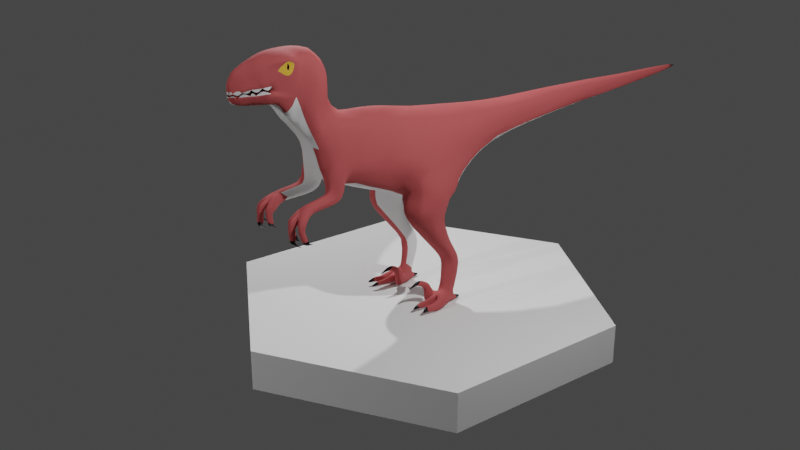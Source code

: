 # Source: Velociraptor.blend  (saved by Blender 3.0.42; exported with 4.5.12 LTS)
import bpy
from mathutils import Matrix  # noqa: F401  (used for matrix-valued properties, if any)

bpy.ops.wm.read_factory_settings(use_empty=True)
scene = bpy.context.scene
scene.name = 'Scene'

# ---- collections
col_collection = bpy.data.collections.new('Collection'); scene.collection.children.link(col_collection)

# ---- materials (node trees are filled in below, after node groups)
mat_upperskin1 = bpy.data.materials.new('UpperSkin1')
mat_upperskin1.use_transparent_shadow = False
mat_eyes = bpy.data.materials.new('Eyes')
mat_eyes.use_transparent_shadow = False
mat_eyeballs = bpy.data.materials.new('Eyeballs')
mat_eyeballs.use_transparent_shadow = False
mat_white = bpy.data.materials.new('White')
mat_white.use_transparent_shadow = False

# ---- material node trees
mat_upperskin1.use_nodes = True; mat_upperskin1.node_tree.nodes.clear()
_N = mat_upperskin1.node_tree.nodes; _L = mat_upperskin1.node_tree.links
n0 = _N.new('ShaderNodeBsdfPrincipled'); n0.name = 'Principled BSDF'; n0.location = (10, 300)
n0.distribution = 'GGX'
n0.subsurface_method = 'RANDOM_WALK_SKIN'
n0.inputs[0].default_value = (0.4641, 0.08324, 0.0852, 1.0)
n0.inputs[2].default_value = 0.75
n0.inputs[3].default_value = 1.45
n0.inputs[13].default_value = 0.25
n0.inputs[14].default_value = (0.7321, 0.5416, 0.5426, 1.0)
n0.inputs[27].default_value = (0.0, 0.0, 0.0, 1.0)
n0.inputs[28].default_value = 1.0
n1 = _N.new('ShaderNodeOutputMaterial'); n1.name = 'Material Output'; n1.location = (300, 300)
_L.new(n0.outputs[0], n1.inputs[0])
n1.is_active_output = True
mat_eyes.use_nodes = True; mat_eyes.node_tree.nodes.clear()
_N = mat_eyes.node_tree.nodes; _L = mat_eyes.node_tree.links
n0 = _N.new('ShaderNodeBsdfPrincipled'); n0.name = 'Principled BSDF'; n0.location = (10, 300)
n0.distribution = 'GGX'
n0.subsurface_method = 'RANDOM_WALK_SKIN'
n0.inputs[0].default_value = (0.8, 0.4558, 0.04461, 1.0)
n0.inputs[3].default_value = 1.45
n0.inputs[27].default_value = (0.0, 0.0, 0.0, 1.0)
n0.inputs[28].default_value = 1.0
n1 = _N.new('ShaderNodeOutputMaterial'); n1.name = 'Material Output'; n1.location = (300, 300)
_L.new(n0.outputs[0], n1.inputs[0])
n1.is_active_output = True
mat_eyeballs.use_nodes = True; mat_eyeballs.node_tree.nodes.clear()
_N = mat_eyeballs.node_tree.nodes; _L = mat_eyeballs.node_tree.links
n0 = _N.new('ShaderNodeBsdfPrincipled'); n0.name = 'Principled BSDF'; n0.location = (10, 300)
n0.distribution = 'GGX'
n0.subsurface_method = 'RANDOM_WALK_SKIN'
n0.inputs[0].default_value = (0.007221, 0.0009894, 0.005246, 1.0)
n0.inputs[1].default_value = 0.2695
n0.inputs[2].default_value = 0.1454
n0.inputs[3].default_value = 1.45
n0.inputs[27].default_value = (0.0, 0.0, 0.0, 1.0)
n0.inputs[28].default_value = 1.0
n1 = _N.new('ShaderNodeOutputMaterial'); n1.name = 'Material Output'; n1.location = (300, 300)
_L.new(n0.outputs[0], n1.inputs[0])
n1.is_active_output = True
mat_white.use_nodes = True; mat_white.node_tree.nodes.clear()
_N = mat_white.node_tree.nodes; _L = mat_white.node_tree.links
n0 = _N.new('ShaderNodeBsdfPrincipled'); n0.name = 'Principled BSDF'; n0.location = (10, 300)
n0.distribution = 'GGX'
n0.subsurface_method = 'RANDOM_WALK_SKIN'
n0.inputs[3].default_value = 1.45
n0.inputs[27].default_value = (0.0, 0.0, 0.0, 1.0)
n0.inputs[28].default_value = 1.0
n1 = _N.new('ShaderNodeOutputMaterial'); n1.name = 'Material Output'; n1.location = (300, 300)
_L.new(n0.outputs[0], n1.inputs[0])
n1.is_active_output = True

# ---- world
world_world = bpy.data.worlds.new('World'); scene.world = world_world
world_world.use_nodes = True; world_world.node_tree.nodes.clear()
_N = world_world.node_tree.nodes; _L = world_world.node_tree.links
n0 = _N.new('ShaderNodeOutputWorld'); n0.name = 'World Output'; n0.location = (300, 300)
n1 = _N.new('ShaderNodeBackground'); n1.name = 'Background'; n1.location = (10, 300)
n1.inputs[0].default_value = (0.05088, 0.05088, 0.05088, 1.0)
_L.new(n1.outputs[0], n0.inputs[0])
n0.is_active_output = True
world_world.color = (0.05088, 0.05088, 0.05088)
world_world.use_sun_shadow = False
world_world.sun_shadow_jitter_overblur = 0.0

# ---- cameras
cam_camera = bpy.data.cameras.new('Camera')
cam_camera.clip_end = 100.0
cam_camera.ortho_scale = 7.314

# ---- lights
light_light = bpy.data.lights.new('Light', 'POINT')
light_light.transmission_factor = 0.0
light_light.energy = 1000.0
light_light.shadow_soft_size = 0.1
light_light.shadow_maximum_resolution = 0.006
light_light.use_absolute_resolution = True
light_light_001 = bpy.data.lights.new('Light.001', 'POINT')
light_light_001.transmission_factor = 0.0
light_light_001.energy = 1000.0
light_light_001.shadow_soft_size = 0.1
light_light_001.shadow_maximum_resolution = 0.006
light_light_001.use_absolute_resolution = True
light_light_002 = bpy.data.lights.new('Light.002', 'POINT')
light_light_002.transmission_factor = 0.0
light_light_002.energy = 1000.0
light_light_002.shadow_soft_size = 0.1
light_light_002.shadow_maximum_resolution = 0.006
light_light_002.use_absolute_resolution = True

# ---- meshes
me_cylinder = bpy.data.meshes.new('Cylinder')
me_cylinder.from_pydata([(4.152, 1.934, 3.373), (4.806, 1.19, 0.8536), (4.96, 1.529, 3.373), (4.946, 0.4765, 1.404), (5.295, 0.5519, 3.373), (4.152, -0.83, 3.373), (3.585, -0.2342, 1.374), (3.343, -0.4252, 3.373), (3.633, 1.167, 0.8568), (3.343, 1.529, 3.373), (5.398, -3.097, 6.618), (3.997, -2.189, 6.575), (5.748, -5.74, 6.462), (3.987, -8.113, 6.476), (3.09, -7.734, 6.53), (2.73, -3.748, 6.53), (3.262, -1.424, 4.708), (3.262, -3.567, 4.708), (5.036, -0.9884, 4.76), (4.149, -3.9, 4.589), (5.403, -2.496, 4.708), (4.149, -0.4155, 4.806), (5.524, -2.407, 8.098), (3.882, -1.556, 7.996), (6.204, -5.732, 7.931), (2.646, -8.179, 8.009), (2.371, -3.267, 7.999), (4.294, -0.3761, 1.374), (3.904, -0.3406, 1.374), (4.435, -0.3431, 1.116), (3.822, -0.6217, 0.8334), (3.219, 0.1122, 0.7922), (4.874, 1.352, 0.4304), (4.451, -1.489, 0.7675), (3.742, -0.7799, 0.7035), (3.661, 1.207, 0.2878), (4.666, 0.9982, 0.1729), (5.669, -1.436, 0.5733), (4.835, 0.2527, 0.232), (4.834, -1.596, 0.6036), (5.655, 0.1093, 0.3046), (5.73, -2.367, 0.2753), (5.134, -1.355, -0.217), (5.053, -2.479, 0.2907), (5.879, -1.407, -0.2263), (5.646, -3.441, 0.2464), (5.491, -3.391, -0.1765), (5.289, -3.454, 0.2665), (5.813, -3.39, -0.1206), (5.875, -4.821, -0.4179), (4.616, 0.05666, 0.2433), (3.817, -0.1823, 0.1566), (3.244, -1.683, -0.08472), (2.68, -0.8153, 0.8147), (2.778, -0.1993, 0.1516), (6.406e-16, -2.945, 7.828), (5.092, -6.492, 10.12), (2.645, -7.648, 13.05), (1.158e-15, -7.576, 14.02), (8.164e-16, 3.21, 10.39), (2.154, 5.224, 11.88), (2.329, 4.499, 13.79), (1.13e-15, 4.49, 14.37), (1.049e-15, 20.02, 14.28), (1.51, 20.38, 14.49), (1.514, 19.96, 15.69), (1.196e-15, 19.89, 16.11), (1.16e-15, 32.23, 16.38), (0.772, 32.48, 16.26), (0.7721, 32.28, 16.94), (1.229e-15, 32.17, 17.24), (1.294e-15, 48.61, 19.02), (1.186, -1.453, 8.079), (7.415e-16, 1.82, 9.369), (1.941, 0.5879, 8.687), (2.371, -3.267, 7.999), (6.913e-16, 0.1888, 8.645), (2.774, -10.76, 8.171), (3.942, -11.66, 10.11), (1.986, -12.81, 13.04), (1.19e-15, -12.73, 14.12), (2.582, -15.7, 8.803), (3.009, -16.82, 10.05), (2.264, -17.63, 12.55), (1.162e-15, -17.55, 13.48), (2.848, -18.75, 10.75), (1.409, -20.55, 11.19), (2.106, -20.15, 11.61), (1.034, -19.41, 13.53), (1.249e-15, -19.01, 14.48), (1.341, -23.49, 12.24), (2.549, -22.1, 13.62), (2.14, -20.6, 15.7), (1.422e-15, -19.7, 16.6), (1.35, -25.25, 13.06), (1.932, -24.03, 14.32), (1.862, -22.59, 16.92), (1.521e-15, -22.31, 17.68), (2.019, -27.66, 15.01), (2.365, -26.31, 16.74), (1.518e-15, -26.61, 17.4), (1.547, -29.17, 16.15), (1.482e-15, -29.04, 16.81), (1.088, -30.59, 14.42), (0.8622, -30.49, 15.58), (1.41e-15, -31.6, 15.75), (1.295e-15, -31.79, 14.3), (1.37e-15, -32.13, 15.22), (8.396e-16, -19.78, 9.323), (1.03e-15, -21.5, 11.6), (1.133e-15, -23.97, 12.75), (1.232e-15, -24.94, 13.92), (1.265e-15, -26.32, 14.25), (2.144, -27.64, 14.41), (1.725, -26.56, 13.77), (1.597, -29.14, 14.32), (0.9535, -29.31, 13.45), (1.263e-15, -29.35, 14.05), (0.8967, -30.74, 14.12), (0.3868, -30.81, 13.43), (1.224e-15, -30.75, 13.48), (0.6862, -31.04, 14.09), (1.256e-15, -31.5, 13.84), (1.266e-15, -31.61, 13.95), (3.134e-07, -31.1, 14.05), (3.134e-07, -30.39, 14.1), (3.134e-07, -30.26, 14.39), (3.134e-07, -29.2, 14.29), (3.134e-07, -27.75, 14.54), (3.134e-07, -29.05, 14.52), (3.134e-07, -27.29, 14.95), (4.762, 0.4608, 0.965), (7.419e-16, -15.5, 8.355), (2.797, -16.26, 9.425), (2.876, -19.25, 9.14), (3.356, -17.15, 9.253), (2.045, -19.42, 8.975), (1.861, -16.35, 8.688), (3.073, -18.73, 8.162), (3.514, -16.94, 7.726), (2.309, -18.76, 8.105), (2.309, -16.58, 7.456), (3.316, -21.85, 7.645), (3.608, -21.43, 7.112), (2.523, -21.85, 7.61), (2.609, -21.42, 6.901), (4.374, -23.1, 6.804), (4.557, -22.47, 6.493), (2.198, -22.94, 6.889), (2.223, -22.07, 6.33), (4.709, -22.72, 6.151), (5.03, -22.74, 5.29), (3.467, -23.05, 6.96), (2.761, -22.94, 6.96), (3.799, -22.32, 6.57), (3.085, -22.01, 6.529), (4.213, -22.65, 6.068), (4.613, -23.47, 6.283), (4.141, -23.51, 6.207), (4.954, -22.18, 5.57), (4.47, -22.14, 5.537), (4.588, -22.75, 5.215), (3.404, -24.15, 6.453), (2.854, -24.01, 6.464), (3.721, -23.37, 6.328), (3.123, -23.15, 6.216), (3.725, -23.67, 5.21), (3.168, -23.62, 5.256), (3.847, -22.94, 5.287), (3.205, -22.74, 5.248), (3.665, -23.3, 5.049), (3.346, -23.27, 5.075), (3.734, -22.89, 5.093), (3.367, -22.77, 5.071), (2.564, -23.64, 6.392), (2.159, -23.62, 6.352), (2.744, -22.8, 6.295), (2.121, -22.75, 6.167), (2.59, -22.94, 5.382), (2.234, -22.92, 5.362), (2.712, -22.23, 5.517), (2.157, -22.13, 5.44), (2.597, -22.23, 5.104), (2.436, -22.22, 5.099), (2.646, -21.95, 5.222), (2.393, -21.9, 5.2), (2.637, -21.42, 5.036), (2.409, -21.37, 5.016), (3.6, -21.71, 4.779), (3.921, -21.82, 4.798), (4.793, -21.85, 5.298), (4.624, -21.83, 5.287), (4.82, -22.04, 5.201), (4.665, -22.05, 5.175), (4.713, -21.07, 5.258), (4.532, -21.05, 5.246), (0.5519, -31.43, 14.35), (0.2531, -31.65, 14.27), (1.128, -30.48, 14.43), (0.5632, -31.31, 14.19), (1.279e-15, -31.68, 14.11), (1.611, -29.07, 14.45), (1.282e-15, -31.71, 14.15), (4.244, 1.238, 0.8558), (3.545, 1.019, 0.1833), (0.181, -31.53, 14.01), (1.438, -29.6, 14.55), (1.314, -29.67, 14.26), (1.838, -28.6, 14.74), (2.127, -27.65, 14.55), (1.401, -29.74, 14.66), (1.795, -28.63, 14.82), (0.355, -31.48, 14.11), (0.7802, -30.9, 14.13), (1.253, -29.82, 14.39), (2.038, -27.89, 14.65), (2.21, -25.95, 15.91), (2.184, -26.17, 16.2), (2.029, -26.75, 16.05), (2.234, -26.14, 16.57), (2.183, -25.96, 16.26), (2.329, -25.36, 16.49), (2.207, -26.43, 15.76), (2.046, -26.64, 16.3), (2.239, -26.07, 16.68), (2.243, -25.46, 16.04), (1.701, -20.33, 11.06), (1.846, -22.8, 12.87), (4.372, -1.203, 8.482), (4.873, -0.9325, 8.828), (4.497, 2.008, 0.569), (4.539, 2.108, 0.218), (4.021, 2.124, 0.214), (3.964, 2.031, 0.5671), (4.253, 3.758, 0.561), (2.191, -24.24, 16.85), (1.473, -17.6, 8.815), (1.829, -17.38, 7.764), (2.199, -21.27, 7.207), (2.056, -22.28, 6.609), (2.121, -23.0, 6.246), (2.177, -22.34, 5.387), (2.396, -21.87, 5.136), (3.401, -18.07, 9.186), (3.578, -17.71, 7.934), (3.747, -21.51, 7.368), (4.717, -22.68, 6.689), (4.737, -23.07, 6.195), (5.068, -22.43, 5.408), (5.091, -21.82, 5.239), (4.346, -2.858, 0.3138), (3.746, -2.756, 0.2334), (4.543, -1.56, -0.155), (4.349, -3.86, 0.177), (4.015, -3.864, 0.122), (4.098, -3.688, -0.1529), (4.449, -3.647, -0.1549), (4.392, -5.251, -0.4497), (3.181, -1.316, 1.305), (2.587, -1.095, 1.327), (3.344, -2.241, 1.08), (2.566, -2.241, 1.08), (3.226, -1.974, 0.6499), (2.686, -1.974, 0.6499), (2.679, -1.612, -0.1428), (3.105, -3.063, 1.689), (2.702, -3.063, 1.689), (3.105, -3.43, 1.265), (2.702, -3.43, 1.265), (2.987, -4.223, 1.211), (2.857, -4.223, 1.211), (2.987, -4.175, 1.06), (2.856, -4.034, 1.12), (2.913, -4.835, 0.7832)], [], [(5, 17, 7), (2, 3, 1), (9, 21, 0), (28, 5, 7), (203, 2, 1), (4, 27, 3), (11, 16, 15), (20, 5, 4), (7, 16, 9), (6, 9, 8), (18, 4, 2), (11, 22, 10), (18, 11, 10), (13, 24, 25), (20, 10, 12), (14, 19, 13), (15, 17, 14), (19, 12, 13), (15, 25, 26), (11, 26, 23), (10, 24, 12), (29, 28, 30), (1, 3, 131), (6, 30, 28), (29, 39, 37), (54, 53, 31), (32, 38, 36), (40, 42, 38), (39, 41, 37), (37, 44, 40), (48, 41, 45), (39, 42, 43), (45, 43, 47), (48, 49, 46), (46, 44, 48), (46, 49, 47), (47, 49, 45), (232, 36, 204), (33, 30, 34), (45, 49, 48), (204, 54, 35), (43, 46, 47), (232, 204, 35), (6, 8, 31), (84, 88, 83), (61, 58, 57), (58, 79, 57), (23, 228, 22), (56, 61, 57), (65, 62, 61), (60, 65, 61), (64, 69, 65), (65, 70, 66), (69, 71, 70), (64, 67, 68), (147, 156, 154), (57, 78, 56), (150, 160, 156), (26, 55, 75), (23, 72, 74), (75, 55, 72), (76, 72, 55), (73, 74, 76), (76, 74, 72), (84, 79, 80), (63, 60, 59), (78, 77, 25), (133, 81, 78), (85, 87, 226), (88, 91, 87), (86, 108, 136), (91, 96, 95), (87, 227, 226), (89, 92, 88), (100, 99, 235), (227, 91, 95), (92, 97, 96), (100, 101, 99), (196, 104, 107), (102, 104, 101), (79, 82, 78), (109, 90, 110), (110, 94, 111), (13, 25, 14), (55, 25, 132), (104, 105, 107), (119, 122, 120), (119, 117, 116), (94, 112, 111), (128, 113, 209), (21, 2, 0), (59, 229, 228), (133, 137, 81), (236, 140, 136), (243, 135, 82), (140, 134, 136), (139, 137, 135), (238, 140, 237), (139, 145, 141), (144, 138, 140), (245, 146, 246), (67, 71, 68), (145, 239, 238), (144, 148, 153), (143, 154, 155), (167, 162, 163), (161, 157, 158), (148, 174, 153), (156, 161, 158), (146, 158, 157), (153, 165, 163), (146, 247, 246), (152, 156, 158), (173, 188, 171), (165, 167, 163), (154, 165, 155), (152, 163, 162), (152, 164, 154), (166, 164, 162), (168, 165, 164), (175, 178, 174), (168, 170, 172), (171, 189, 170), (168, 173, 169), (169, 171, 167), (166, 171, 170), (236, 108, 137), (137, 108, 132), (239, 177, 240), (153, 176, 155), (149, 176, 177), (178, 176, 174), (177, 241, 240), (180, 177, 176), (241, 183, 179), (182, 180, 178), (180, 185, 181), (242, 187, 183), (170, 189, 172), (173, 189, 188), (184, 182, 186), (185, 186, 187), (183, 186, 182), (183, 178, 179), (160, 193, 161), (161, 192, 151), (248, 192, 249), (193, 191, 195), (190, 192, 194), (191, 194, 195), (193, 194, 192), (207, 115, 127), (121, 125, 124), (124, 205, 121), (119, 121, 205), (119, 118, 121), (207, 118, 116), (127, 209, 113), (113, 115, 116), (3, 29, 131), (247, 151, 248), (244, 143, 139), (244, 135, 243), (95, 114, 94), (85, 83, 87), (132, 81, 137), (81, 132, 77), (77, 132, 25), (25, 55, 26), (40, 32, 131), (34, 31, 53), (203, 230, 233), (32, 36, 231), (204, 50, 51), (205, 200, 123), (121, 199, 205), (207, 115, 206), (215, 98, 211), (210, 201, 211), (210, 103, 214), (196, 197, 212), (202, 197, 106), (8, 0, 203), (190, 160, 159), (213, 103, 196), (222, 98, 95), (220, 221, 224), (220, 217, 216), (216, 225, 220), (219, 223, 217), (223, 218, 222), (116, 112, 114), (68, 71, 69), (90, 95, 94), (86, 227, 90), (95, 209, 113), (223, 224, 99), (22, 56, 24), (56, 229, 60), (73, 59, 74), (59, 228, 74), (74, 228, 23), (228, 229, 22), (59, 60, 229), (232, 234, 231), (233, 234, 232), (233, 35, 8), (230, 234, 233), (230, 231, 234), (32, 230, 1), (126, 210, 103), (130, 98, 211), (115, 209, 208), (118, 207, 198), (211, 98, 101), (222, 95, 225), (235, 225, 95), (96, 235, 95), (225, 235, 221), (99, 221, 235), (101, 104, 211), (104, 210, 211), (210, 104, 103), (107, 197, 196), (126, 103, 106), (185, 241, 181), (240, 179, 175), (148, 240, 175), (144, 239, 148), (145, 237, 141), (137, 237, 236), (138, 243, 134), (138, 245, 244), (150, 248, 159), (159, 249, 190), (246, 150, 147), (245, 147, 143), (51, 251, 34), (33, 252, 50), (51, 50, 252), (250, 256, 252), (252, 255, 51), (253, 257, 256), (255, 257, 254), (256, 257, 255), (254, 257, 253), (251, 255, 254), (251, 33, 34), (250, 254, 253), (258, 262, 34), (260, 263, 262), (260, 265, 267), (263, 52, 262), (265, 270, 269), (261, 266, 259), (261, 267, 268), (268, 270, 266), (267, 269, 271), (267, 272, 268), (271, 273, 272), (272, 273, 270), (270, 273, 269), (269, 273, 271), (259, 263, 261), (258, 266, 265), (258, 53, 259), (263, 53, 264), (34, 262, 52), (54, 52, 264), (53, 54, 264), (36, 38, 50), (39, 50, 38), (35, 31, 8), (51, 34, 52), (5, 19, 17), (2, 4, 3), (9, 16, 21), (7, 6, 28), (28, 27, 5), (203, 0, 2), (4, 5, 27), (11, 21, 16), (20, 19, 5), (7, 17, 16), (6, 7, 9), (18, 20, 4), (11, 23, 22), (18, 21, 11), (13, 12, 24), (20, 18, 10), (14, 17, 19), (15, 16, 17), (19, 20, 12), (15, 14, 25), (11, 15, 26), (10, 22, 24), (29, 27, 28), (6, 31, 30), (37, 131, 29), (29, 33, 39), (32, 40, 38), (40, 44, 42), (39, 43, 41), (37, 41, 44), (48, 44, 41), (39, 38, 42), (45, 41, 43), (46, 42, 44), (232, 231, 36), (33, 29, 30), (204, 51, 54), (43, 42, 46), (84, 89, 88), (61, 62, 58), (58, 80, 79), (56, 60, 61), (65, 66, 62), (60, 64, 65), (64, 68, 69), (65, 69, 70), (64, 63, 67), (147, 150, 156), (57, 79, 78), (150, 159, 160), (23, 75, 72), (84, 83, 79), (63, 64, 60), (24, 56, 25), (56, 78, 25), (77, 78, 81), (78, 82, 133), (86, 136, 226), (136, 134, 85), (226, 136, 85), (88, 92, 91), (86, 109, 108), (91, 92, 96), (87, 91, 227), (89, 93, 92), (96, 97, 235), (97, 100, 235), (92, 93, 97), (100, 102, 101), (196, 103, 104), (102, 105, 104), (79, 83, 82), (109, 86, 90), (110, 90, 94), (119, 120, 117), (94, 114, 112), (209, 98, 128), (98, 130, 128), (21, 18, 2), (133, 135, 137), (236, 237, 140), (135, 133, 82), (82, 85, 243), (85, 134, 243), (140, 138, 134), (139, 141, 137), (238, 144, 140), (139, 143, 145), (144, 142, 138), (245, 142, 146), (145, 149, 239), (146, 142, 152), (142, 144, 153), (152, 142, 153), (149, 145, 155), (145, 143, 155), (143, 147, 154), (167, 166, 162), (161, 151, 157), (148, 175, 174), (156, 160, 161), (146, 152, 158), (153, 155, 165), (146, 157, 247), (152, 154, 156), (165, 169, 167), (154, 164, 165), (152, 153, 163), (152, 162, 164), (166, 168, 164), (168, 169, 165), (175, 179, 178), (168, 166, 170), (171, 188, 189), (168, 172, 173), (169, 173, 171), (166, 167, 171), (236, 136, 108), (239, 149, 177), (153, 174, 176), (149, 155, 176), (178, 180, 176), (177, 181, 241), (180, 181, 177), (241, 242, 183), (182, 184, 180), (180, 184, 185), (242, 185, 187), (173, 172, 189), (185, 184, 186), (183, 187, 186), (183, 182, 178), (160, 191, 193), (161, 193, 192), (248, 151, 192), (190, 249, 192), (191, 190, 194), (193, 195, 194), (127, 125, 207), (125, 118, 207), (121, 118, 125), (124, 123, 205), (123, 122, 205), (122, 119, 205), (119, 116, 118), (116, 115, 207), (113, 128, 127), (127, 115, 209), (116, 114, 113), (113, 209, 115), (3, 27, 29), (247, 157, 151), (244, 245, 143), (244, 139, 135), (95, 113, 114), (82, 83, 85), (83, 88, 87), (1, 131, 32), (131, 37, 40), (34, 30, 31), (233, 8, 203), (203, 1, 230), (204, 36, 50), (8, 9, 0), (190, 191, 160), (222, 218, 98), (224, 219, 220), (220, 225, 221), (220, 219, 217), (216, 222, 225), (219, 224, 223), (222, 216, 217), (217, 223, 222), (116, 117, 112), (90, 227, 95), (86, 226, 227), (95, 98, 209), (101, 98, 218), (101, 218, 223), (224, 221, 99), (101, 223, 99), (56, 22, 229), (233, 232, 35), (32, 231, 230), (126, 129, 210), (210, 129, 211), (129, 130, 211), (107, 106, 197), (185, 242, 241), (240, 241, 179), (148, 239, 240), (144, 238, 239), (145, 238, 237), (137, 141, 237), (138, 244, 243), (138, 142, 245), (150, 247, 248), (159, 248, 249), (246, 247, 150), (245, 246, 147), (33, 250, 252), (250, 253, 256), (252, 256, 255), (251, 51, 255), (251, 250, 33), (250, 251, 254), (258, 260, 262), (260, 261, 263), (260, 258, 265), (263, 264, 52), (265, 266, 270), (261, 268, 266), (261, 260, 267), (268, 272, 270), (267, 265, 269), (267, 271, 272), (259, 53, 263), (258, 259, 266), (258, 34, 53), (54, 51, 52), (39, 33, 50), (35, 54, 31)])
me_cylinder.polygons.foreach_set('use_smooth', [True] * 496)
me_cylinder.polygons.foreach_set('material_index', [0, 0, 3, 0, 0, 0, 3, 0, 3, 3, 0, 0, 0, 0, 0, 0, 3, 0, 3, 3, 0, 0, 0, 0, 0, 0, 0, 0, 0, 0, 0, 0, 0, 2, 0, 2, 2, 0, 0, 2, 0, 0, 0, 0, 0, 0, 0, 0, 0, 0, 0, 0, 0, 0, 3, 0, 0, 0, 0, 3, 3, 3, 3, 3, 0, 3, 0, 0, 0, 0, 3, 0, 0, 0, 0, 0, 0, 0, 0, 0, 0, 3, 3, 0, 3, 0, 3, 3, 3, 0, 0, 3, 0, 3, 0, 0, 0, 3, 0, 0, 0, 3, 0, 0, 0, 0, 0, 0, 0, 0, 0, 0, 0, 2, 0, 0, 0, 0, 0, 0, 0, 2, 2, 2, 2, 2, 3, 3, 0, 0, 0, 0, 0, 0, 2, 2, 2, 2, 2, 2, 2, 2, 2, 2, 2, 2, 2, 2, 2, 2, 2, 0, 0, 0, 0, 0, 0, 0, 0, 0, 0, 0, 0, 0, 0, 3, 3, 3, 3, 0, 0, 0, 0, 0, 3, 3, 3, 3, 3, 3, 3, 3, 3, 2, 3, 0, 1, 2, 1, 1, 1, 3, 0, 3, 3, 0, 0, 0, 0, 3, 3, 3, 0, 3, 2, 2, 0, 2, 2, 0, 0, 0, 3, 3, 0, 0, 0, 0, 0, 0, 0, 0, 0, 0, 0, 2, 0, 0, 0, 3, 3, 0, 0, 0, 2, 0, 0, 0, 0, 0, 0, 0, 2, 2, 2, 2, 0, 0, 0, 0, 0, 0, 0, 2, 0, 0, 2, 2, 2, 2, 2, 2, 2, 0, 0, 0, 0, 0, 0, 0, 0, 0, 0, 0, 0, 0, 3, 0, 0, 0, 0, 3, 0, 3, 3, 0, 0, 0, 0, 0, 0, 3, 0, 3, 3, 0, 0, 0, 0, 0, 0, 0, 0, 0, 0, 0, 0, 0, 0, 0, 0, 0, 0, 0, 0, 0, 0, 0, 0, 0, 3, 0, 0, 0, 3, 0, 3, 0, 0, 0, 0, 0, 0, 0, 0, 3, 0, 0, 0, 0, 0, 0, 0, 0, 0, 0, 3, 3, 3, 3, 0, 0, 0, 0, 3, 0, 0, 0, 0, 0, 3, 0, 0, 0, 0, 0, 0, 0, 0, 0, 0, 0, 0, 0, 0, 0, 0, 0, 0, 0, 0, 0, 0, 0, 0, 0, 2, 2, 2, 2, 2, 3, 0, 0, 0, 0, 0, 0, 2, 2, 2, 2, 2, 2, 2, 2, 2, 2, 2, 2, 2, 2, 0, 0, 0, 0, 0, 0, 0, 0, 0, 0, 0, 0, 0, 0, 0, 0, 0, 0, 0, 0, 0, 0, 0, 0, 0, 3, 2, 0, 1, 1, 2, 1, 1, 1, 1, 3, 3, 3, 0, 0, 0, 0, 0, 0, 0, 0, 0, 0, 0, 0, 2, 0, 0, 0, 3, 3, 0, 0, 0, 2, 0, 0, 0, 0, 0, 0, 0, 0, 0, 0, 0, 0, 2, 0, 0, 2, 2, 2, 0, 0, 0, 0, 0, 0])
_uv = me_cylinder.uv_layers.new(name='UVMap')
_uv.uv.foreach_set('vector', [0.5, 1.0, 0.375, 1.0, 0.375, 1.0, 0.875, 1.0, 0.75, 0.5, 0.875, 0.5, 0.125, 1.0, 0.0, 1.0, 0.0, 1.0, 0.1875, 0.25, 0.5, 1.0, 0.375, 1.0, 0.25, 0.5, 0.875, 1.0, 0.4375, 0.5, 0.75, 1.0, 0.0, 0.0, 0.75, 0.5, 1.0, 1.0, 0.125, 1.0, 0.125, 1.0, 0.75, 1.0, 0.5, 1.0, 0.75, 1.0, 0.375, 1.0, 0.125, 1.0, 0.125, 1.0, 0.375, 0.5, 0.125, 1.0, 0.125, 0.5, 0.875, 1.0, 0.75, 1.0, 0.875, 1.0, 1.0, 1.0, 0.875, 1.0, 0.875, 1.0, 0.875, 1.0, 1.0, 1.0, 0.875, 1.0, 0.5, 1.0, 0.75, 1.0, 0.625, 1.0, 0.75, 1.0, 0.875, 1.0, 0.75, 1.0, 0.375, 1.0, 0.5, 1.0, 0.5, 1.0, 0.125, 1.0, 0.375, 1.0, 0.375, 1.0, 0.5, 1.0, 0.75, 1.0, 0.5, 1.0, 0.125, 1.0, 0.375, 1.0, 0.125, 1.0, 0.0, 1.0, 0.125, 1.0, 0.0, 1.0, 0.875, 1.0, 0.75, 1.0, 0.75, 1.0, 0.0, 0.0, 0.0, 0.0, 0.0, 0.0, 0.875, 0.5, 0.75, 0.5, 0.75, 0.5, 0.375, 0.5, 0.4375, 0.5, 0.4375, 0.5, 0.0, 0.0, 0.5625, 0.5, 0.625, 0.5, 0.0, 0.0, 0.375, 0.5, 0.375, 0.5, 0.875, 0.5, 0.4375, 0.5, 0.4375, 0.5, 0.875, 0.5, 0.4375, 0.5, 0.4375, 0.5, 0.5625, 0.5, 0.625, 0.5, 0.625, 0.5, 0.625, 0.5, 0.875, 0.5, 0.875, 0.5, 0.875, 0.5, 0.625, 0.5, 0.625, 0.5, 0.0, 0.0, 0.0, 0.0, 0.0, 0.0, 0.625, 0.5, 0.5625, 0.5, 0.5625, 0.5, 0.875, 0.5, 0.875, 0.5, 0.4375, 0.5, 0.4375, 0.5, 0.875, 0.5, 0.875, 0.5, 0.0, 0.0, 0.5625, 0.5, 0.0, 0.0, 0.5625, 0.5, 0.5625, 0.5, 0.625, 0.5, 0.0625, 0.5, 0.4375, 0.5, 0.0625, 0.5, 0.5625, 0.5, 0.4375, 0.5, 0.4375, 0.5, 0.625, 0.5, 0.625, 0.5, 0.875, 0.5, 0.0625, 0.5, 0.125, 0.5, 0.125, 0.5, 0.0, 0.0, 0.0, 0.0, 0.0, 0.0, 0.07097, 0.5, 0.0625, 0.5, 0.125, 0.5, 0.375, 0.5, 0.125, 0.5, 0.375, 0.5, 0.4197, 0.08029, 0.4197, 0.08029, 0.4197, 0.08029, 0.4197, 0.4197, 0.49, 0.25, 0.49, 0.25, 0.49, 0.25, 0.4197, 0.08029, 0.49, 0.25, 1.0, 1.0, 0.78, 0.879, 0.875, 1.0, 0.49, 0.25, 0.4197, 0.4197, 0.49, 0.25, 0.4197, 0.4197, 0.4197, 0.4197, 0.4197, 0.4197, 0.4197, 0.4197, 0.4197, 0.4197, 0.4197, 0.4197, 0.4197, 0.4197, 0.4197, 0.4197, 0.4197, 0.4197, 0.4197, 0.4197, 0.4197, 0.4197, 0.4197, 0.4197, 0.4197, 0.4197, 0.4197, 0.4197, 0.4197, 0.4197, 0.4197, 0.4197, 0.4197, 0.4197, 0.4197, 0.4197, 0.625, 1.0, 0.4167, 0.6667, 0.4167, 0.6667, 0.49, 0.25, 0.4197, 0.08029, 0.49, 0.25, 0.625, 1.0, 0.4167, 0.6667, 0.4167, 0.6667, 0.08029, 0.4197, 0.08029, 0.4197, 0.08029, 0.4197, 0.4197, 0.4197, 0.0, 0.0, 0.4197, 0.4197, 0.08029, 0.4197, 0.08029, 0.4197, 0.0, 0.0, 0.0, 0.0, 0.0, 0.0, 0.08029, 0.4197, 0.4197, 0.4197, 0.4197, 0.4197, 0.0, 0.0, 0.0, 0.0, 0.4197, 0.4197, 0.0, 0.0, 0.4197, 0.08029, 0.4197, 0.08029, 0.4197, 0.08029, 0.4197, 0.4197, 0.4197, 0.4197, 0.4197, 0.4197, 0.4197, 0.08029, 0.4197, 0.08029, 0.4197, 0.08029, 0.2099, 0.04015, 0.0, 0.0, 0.4197, 0.08029, 0.4197, 0.08029, 0.4197, 0.08029, 0.4197, 0.08029, 0.4197, 0.08029, 0.4197, 0.08029, 0.4197, 0.08029, 0.4197, 0.08029, 0.4197, 0.08029, 0.4197, 0.08029, 0.4197, 0.08029, 0.4197, 0.08029, 0.4197, 0.08029, 0.4197, 0.08029, 0.4197, 0.08029, 0.4197, 0.08029, 0.4197, 0.08029, 0.4197, 0.08029, 0.4197, 0.08029, 0.4197, 0.08029, 0.4197, 0.08029, 0.4197, 0.08029, 0.4197, 0.08029, 0.4197, 0.08029, 0.4197, 0.08029, 0.4197, 0.08029, 0.4197, 0.08029, 0.4197, 0.08029, 0.4197, 0.08029, 0.4197, 0.08029, 0.4197, 0.08029, 0.2099, 0.04015, 0.4197, 0.08029, 0.4197, 0.08029, 0.4197, 0.08029, 0.4197, 0.08029, 0.4197, 0.08029, 0.4197, 0.08029, 0.4197, 0.08029, 0.4197, 0.08029, 0.4197, 0.08029, 0.4197, 0.08029, 0.4197, 0.08029, 0.4197, 0.08029, 0.4197, 0.08029, 0.4197, 0.08029, 0.5, 1.0, 0.375, 1.0, 0.375, 1.0, 0.08029, 0.4197, 0.08029, 0.08029, 0.0, 0.0, 0.4197, 0.08029, 0.4197, 0.08029, 0.0, 0.0, 0.4197, 0.08029, 0.4197, 0.08029, 0.4197, 0.08029, 0.4197, 0.08029, 0.4197, 0.08029, 0.4197, 0.08029, 0.4197, 0.08029, 0.4197, 0.08029, 0.4197, 0.08029, 0.4197, 0.08029, 0.4197, 0.08029, 0.3028, 0.05792, 1.0, 1.0, 0.875, 1.0, 1.0, 1.0, 0.0, 0.0, 0.0, 0.0, 0.78, 0.879, 0.625, 1.0, 0.0, 0.0, 0.0, 0.0, 0.0, 0.0, 0.0, 0.0, 0.0, 0.0, 0.4197, 0.08029, 0.4197, 0.08029, 0.4197, 0.08029, 0.4197, 0.08029, 0.4197, 0.08029, 0.4197, 0.08029, 0.625, 1.0, 0.0, 0.0, 0.625, 1.0, 0.0, 0.0, 0.0, 0.0, 0.0, 0.0, 0.625, 1.0, 0.0, 0.0, 0.0, 0.0, 0.4197, 0.08029, 0.4197, 0.08029, 0.4197, 0.08029, 0.4197, 0.08029, 0.4197, 0.08029, 0.4197, 0.08029, 0.4197, 0.4197, 0.4197, 0.4197, 0.4197, 0.4197, 0.0, 0.0, 0.0, 0.0, 0.0, 0.0, 0.4197, 0.08029, 0.4197, 0.08029, 0.4197, 0.08029, 0.625, 1.0, 0.4167, 0.6667, 0.2083, 0.3333, 0.4197, 0.08029, 0.4197, 0.08029, 0.4197, 0.08029, 0.4197, 0.08029, 0.4197, 0.08029, 0.4197, 0.08029, 0.4197, 0.08029, 0.4197, 0.08029, 0.4197, 0.08029, 0.4167, 0.6667, 0.2798, 0.05353, 0.2798, 0.05353, 0.4197, 0.08029, 0.4197, 0.08029, 0.4197, 0.08029, 0.1399, 0.02676, 0.2083, 0.3333, 0.1399, 0.02676, 0.4197, 0.08029, 0.4197, 0.08029, 0.4197, 0.08029, 0.2798, 0.05353, 0.4167, 0.6667, 0.2798, 0.05353, 0.2083, 0.3333, 0.2083, 0.3333, 0.1399, 0.02676, 0.2083, 0.3333, 0.1399, 0.02676, 0.1399, 0.02676, 0.4167, 0.6667, 0.2083, 0.3333, 0.2083, 0.3333, 0.4197, 0.08029, 0.4197, 0.08029, 0.4197, 0.08029, 0.2798, 0.05353, 0.4167, 0.6667, 0.4167, 0.6667, 0.2798, 0.05353, 0.4167, 0.6667, 0.2798, 0.05353, 0.4167, 0.6667, 0.2083, 0.3333, 0.4167, 0.6667, 0.4197, 0.08029, 0.4197, 0.08029, 0.4197, 0.08029, 0.4167, 0.6667, 0.2798, 0.05353, 0.4167, 0.6667, 0.4197, 0.08029, 0.4167, 0.6667, 0.4197, 0.08029, 0.4167, 0.6667, 0.2083, 0.3333, 0.2083, 0.3333, 0.2083, 0.3333, 0.1399, 0.02676, 0.1399, 0.02676, 0.4197, 0.08029, 0.4197, 0.08029, 0.4197, 0.08029, 0.2099, 0.04015, 0.4197, 0.08029, 0.0, 0.0, 0.0, 0.0, 0.4197, 0.08029, 0.0, 0.0, 0.0, 0.0, 0.0, 0.0, 0.0, 0.0, 0.1399, 0.02676, 0.2083, 0.3333, 0.2083, 0.3333, 0.0, 0.0, 0.2083, 0.3333, 0.0, 0.0, 0.1399, 0.02676, 0.2083, 0.3333, 0.1399, 0.02676, 0.0, 0.0, 0.0, 0.0, 0.0, 0.0, 0.2083, 0.3333, 0.0, 0.0, 0.2083, 0.3333, 0.0, 0.0, 0.0, 0.0, 0.0, 0.0, 0.1399, 0.02676, 0.2083, 0.3333, 0.1399, 0.02676, 0.2083, 0.3333, 0.0, 0.0, 0.0, 0.0, 0.0, 0.0, 0.0, 0.0, 0.0, 0.0, 0.2798, 0.05353, 0.4167, 0.6667, 0.4167, 0.6667, 0.2083, 0.3333, 0.4167, 0.6667, 0.2083, 0.3333, 0.2083, 0.3333, 0.1399, 0.02676, 0.2083, 0.3333, 0.0, 0.0, 0.2083, 0.3333, 0.0, 0.0, 0.4197, 0.08029, 0.2083, 0.3333, 0.4197, 0.08029, 0.4197, 0.08029, 0.4197, 0.08029, 0.4197, 0.08029, 0.4167, 0.6667, 0.2798, 0.05353, 0.2798, 0.05353, 0.4197, 0.08029, 0.4197, 0.08029, 0.4197, 0.08029, 0.4197, 0.08029, 0.4197, 0.08029, 0.4197, 0.08029, 0.2798, 0.05353, 0.4167, 0.6667, 0.4167, 0.6667, 0.4197, 0.08029, 0.4197, 0.08029, 0.4197, 0.08029, 0.4167, 0.6667, 0.625, 1.0, 0.4167, 0.6667, 0.4197, 0.08029, 0.625, 1.0, 0.4197, 0.08029, 0.0, 0.0, 0.0, 0.0, 0.0, 0.0, 0.0, 0.0, 0.0, 0.0, 0.0, 0.0, 0.0, 0.0, 0.0, 0.0, 0.0, 0.0, 0.4197, 0.08029, 0.0, 0.0, 0.0, 0.0, 0.4197, 0.08029, 0.0, 0.0, 0.0, 0.0, 0.0, 0.0, 0.0, 0.0, 0.4197, 0.08029, 0.0, 0.0, 0.3358, 0.06424, 0.4197, 0.08029, 0.4197, 0.08029, 0.0, 0.0, 0.4197, 0.08029, 0.75, 0.5, 0.5625, 0.5, 0.75, 0.5, 0.4197, 0.08029, 0.4197, 0.08029, 0.4197, 0.08029, 0.4197, 0.08029, 0.4197, 0.08029, 0.4197, 0.08029, 0.4197, 0.08029, 0.4197, 0.08029, 0.4197, 0.08029, 0.4197, 0.08029, 0.4197, 0.08029, 0.4197, 0.08029, 0.4197, 0.08029, 0.4197, 0.08029, 0.4197, 0.08029, 0.0, 0.0, 0.625, 1.0, 0.0, 0.0, 0.625, 1.0, 0.0, 0.0, 0.4197, 0.08029, 0.4197, 0.08029, 0.0, 0.0, 0.08029, 0.08029, 0.08029, 0.08029, 0.08029, 0.4197, 0.08029, 0.4197, 0.875, 0.5, 0.875, 0.5, 0.75, 0.5, 0.4375, 0.5, 0.375, 0.5, 0.375, 0.5, 0.25, 0.5, 0.4375, 0.5, 0.0625, 0.5, 0.875, 0.5, 0.4375, 0.5, 0.4375, 0.5, 0.0625, 0.5, 0.5625, 0.5, 0.4375, 0.5, 0.0, 0.0, 0.0, 0.0, 0.0, 0.0, 0.0, 0.0, 0.0, 0.0, 0.0, 0.0, 0.0, 0.0, 0.0, 0.0, 0.0, 0.0, 0.0, 0.0, 0.0, 0.0, 0.0, 0.0, 0.0, 0.0, 0.0, 0.0, 0.0, 0.0, 0.0, 0.0, 0.0, 0.0, 0.0, 0.0, 0.0, 0.0, 0.0, 0.0, 0.0, 0.0, 0.0, 0.0, 0.0, 0.0, 0.0, 0.0, 0.0625, 0.5, 0.0, 1.0, 0.25, 0.5, 0.625, 1.0, 0.4167, 0.6667, 0.625, 1.0, 0.0, 0.0, 1.265e-08, 2.419e-09, 0.0, 0.0, 0.4197, 0.08029, 0.4197, 0.08029, 0.4197, 0.08029, 0.4118, 0.07877, 0.4197, 0.08029, 0.4039, 0.07726, 0.4118, 0.07877, 0.4028, 0.07706, 0.4104, 0.07851, 0.4104, 0.07851, 0.4197, 0.08029, 0.4118, 0.07877, 0.4058, 0.07763, 0.3892, 0.07446, 0.4028, 0.07706, 0.4197, 0.08029, 0.4197, 0.08029, 0.4197, 0.08029, 0.4197, 0.08029, 0.4197, 0.08029, 0.4197, 0.08029, 0.4197, 0.4197, 0.4197, 0.4197, 0.4197, 0.4197, 0.4197, 0.08029, 0.4197, 0.08029, 0.4197, 0.08029, 0.4197, 0.08029, 0.4197, 0.08029, 0.4197, 0.08029, 0.4197, 0.08029, 0.4197, 0.08029, 0.4197, 0.08029, 0.4197, 0.08029, 0.4039, 0.07726, 0.4197, 0.08029, 0.875, 1.0, 0.49, 0.25, 0.49, 0.25, 0.49, 0.25, 0.787, 0.8878, 0.4197, 0.4197, 0.4197, 0.4197, 0.0, 0.0, 0.4197, 0.4197, 0.0, 0.0, 0.78, 0.879, 0.4197, 0.4197, 0.4197, 0.4197, 0.78, 0.879, 1.0, 1.0, 0.78, 0.879, 0.0, 0.0, 0.875, 1.0, 0.0, 0.0, 0.4197, 0.4197, 0.0, 0.0, 0.0625, 0.5, 0.0625, 0.5, 0.4375, 0.5, 0.06982, 0.5, 0.06982, 0.5, 0.0625, 0.5, 0.06982, 0.5, 0.125, 0.5, 0.125, 0.5, 0.4375, 0.5, 0.4375, 0.5, 0.0625, 0.5, 0.4922, 0.5, 0.5005, 0.5, 0.4375, 0.5, 0.875, 0.5, 0.4922, 0.5, 0.875, 0.5, 0.0, 0.0, 0.0, 0.0, 0.0, 0.0, 0.0, 0.0, 0.0, 0.0, 0.0, 0.0, 0.0, 0.0, 0.0, 0.0, 0.0, 0.0, 0.0, 0.0, 0.0, 0.0, 0.0, 0.0, 0.0, 0.0, 0.0, 0.0, 0.0, 0.0, 0.4197, 0.08029, 0.4197, 0.08029, 0.4197, 0.08029, 0.0, 0.0, 0.4197, 0.08029, 0.4197, 0.08029, 0.4197, 0.08029, 0.4197, 0.08029, 0.4197, 0.08029, 0.4197, 0.08029, 0.0, 0.0, 0.4197, 0.08029, 0.4197, 0.08029, 0.4197, 0.08029, 0.4197, 0.08029, 0.0, 0.0, 0.4197, 0.08029, 0.0, 0.0, 0.4197, 0.08029, 0.0, 0.0, 0.0, 0.0, 0.0, 0.0, 0.0, 0.0, 0.0, 0.0, 0.4197, 0.08029, 0.1049, 0.02007, 0.2099, 0.04015, 0.0, 0.0, 0.0, 0.0, 0.0, 0.0, 0.0, 0.0, 0.0, 0.0, 0.0, 0.0, 0.0, 0.0, 0.0, 0.0, 0.0, 0.0, 0.0, 0.0, 0.0, 0.0, 0.0, 0.0, 0.0, 0.0, 0.0, 0.0, 0.0, 0.0, 0.0, 0.0, 0.0, 0.0, 0.0, 0.0, 0.0, 0.0, 0.0, 0.0, 0.0, 0.0, 0.4197, 0.08029, 0.4197, 0.08029, 0.4197, 0.08029, 0.4197, 0.08029, 0.4197, 0.08029, 0.4197, 0.08029, 0.4197, 0.08029, 0.4197, 0.08029, 0.4197, 0.08029, 0.4197, 0.08029, 0.4197, 0.08029, 0.4197, 0.08029, 0.4197, 0.08029, 0.4197, 0.08029, 0.4197, 0.08029, 0.4197, 0.08029, 0.4197, 0.08029, 0.4197, 0.08029, 0.125, 0.5, 0.375, 0.5, 0.4375, 0.5, 0.0, 0.0, 0.0, 0.0, 0.0, 0.0, 0.125, 0.5, 0.0625, 0.5, 0.0625, 0.5, 0.0, 0.0, 0.0, 0.0, 0.0, 0.0, 0.0625, 0.5, 0.125, 0.5, 0.125, 0.5, 0.0, 0.0, 0.0, 0.0, 0.0, 0.0, 0.125, 0.5, 0.125, 0.5, 0.375, 0.5, 0.0625, 0.5, 0.0625, 0.5, 0.125, 0.5, 0.375, 0.5, 0.375, 0.5, 0.4375, 0.5, 0.375, 0.5, 0.125, 0.5, 0.375, 0.5, 0.375, 0.5, 0.0, 0.0, 0.4375, 0.5, 0.4375, 0.5, 0.375, 0.5, 0.4375, 0.5, 0.5625, 0.5, 0.5625, 0.5, 0.5625, 0.5, 0.5625, 0.5, 0.4375, 0.5, 0.5625, 0.5, 0.5625, 0.5, 0.5625, 0.5, 0.5625, 0.5, 0.4375, 0.5, 0.5625, 0.5, 0.5625, 0.5, 0.5625, 0.5, 0.4375, 0.5, 0.5625, 0.5, 0.4375, 0.5, 0.4375, 0.5, 0.4375, 0.5, 0.4375, 0.5, 0.5625, 0.5, 0.4375, 0.5, 0.4375, 0.5, 0.4375, 0.5, 0.4375, 0.5, 0.5625, 0.5, 0.5625, 0.5, 0.5625, 0.5, 0.5625, 0.5, 0.4375, 0.5, 0.4375, 0.5, 0.5625, 0.5, 0.5625, 0.5, 0.4375, 0.5, 0.4375, 0.5, 0.4375, 0.5, 0.4375, 0.5, 0.4375, 0.5, 0.4375, 0.5, 0.5625, 0.5, 0.5625, 0.5, 0.5625, 0.5, 0.5625, 0.5, 0.4375, 0.5, 0.4375, 0.5, 0.4375, 0.5, 0.5625, 0.5, 0.4375, 0.5, 0.5625, 0.5, 0.5625, 0.5, 0.4375, 0.5, 0.4375, 0.5, 0.4375, 0.5, 0.4375, 0.5, 0.4375, 0.5, 0.5625, 0.5, 0.5625, 0.5, 0.5625, 0.5, 0.125, 0.5, 0.5625, 0.5, 0.4375, 0.5, 0.4375, 0.5, 0.0, 0.0, 0.4375, 0.5, 0.4375, 0.5, 0.4375, 0.5, 0.5625, 0.5, 0.5625, 0.5, 0.5625, 0.5, 0.4375, 0.5, 0.125, 0.5, 0.375, 0.5, 0.125, 0.5, 0.125, 0.5, 0.4375, 0.5, 0.5625, 0.5, 0.5, 1.0, 0.5, 1.0, 0.375, 1.0, 0.875, 1.0, 0.75, 1.0, 0.75, 0.5, 0.125, 1.0, 0.125, 1.0, 0.0, 1.0, 0.375, 1.0, 0.375, 0.5, 0.1875, 0.25, 0.1875, 0.25, 0.0, 0.0, 0.5, 1.0, 0.25, 0.5, 1.0, 1.0, 0.875, 1.0, 0.75, 1.0, 0.5, 1.0, 0.0, 0.0, 1.0, 1.0, 1.0, 1.0, 0.125, 1.0, 0.75, 1.0, 0.5, 1.0, 0.5, 1.0, 0.375, 1.0, 0.375, 1.0, 0.125, 1.0, 0.375, 0.5, 0.375, 1.0, 0.125, 1.0, 0.875, 1.0, 0.75, 1.0, 0.75, 1.0, 1.0, 1.0, 1.0, 1.0, 0.875, 1.0, 0.875, 1.0, 1.0, 1.0, 1.0, 1.0, 0.5, 1.0, 0.75, 1.0, 0.75, 1.0, 0.75, 1.0, 0.875, 1.0, 0.875, 1.0, 0.375, 1.0, 0.375, 1.0, 0.5, 1.0, 0.125, 1.0, 0.125, 1.0, 0.375, 1.0, 0.5, 1.0, 0.75, 1.0, 0.75, 1.0, 0.125, 1.0, 0.375, 1.0, 0.375, 1.0, 0.0, 1.0, 0.125, 1.0, 0.125, 1.0, 0.875, 1.0, 0.875, 1.0, 0.75, 1.0, 0.0, 0.0, 0.0, 0.0, 0.0, 0.0, 0.375, 0.5, 0.375, 0.5, 0.4375, 0.5, 0.625, 0.5, 0.75, 0.5, 0.0, 0.0, 0.0, 0.0, 0.5625, 0.5, 0.5625, 0.5, 0.875, 0.5, 0.875, 0.5, 0.4375, 0.5, 0.875, 0.5, 0.875, 0.5, 0.4375, 0.5, 0.5625, 0.5, 0.5625, 0.5, 0.625, 0.5, 0.625, 0.5, 0.625, 0.5, 0.875, 0.5, 0.875, 0.5, 0.875, 0.5, 0.625, 0.5, 0.0, 0.0, 0.0, 0.0, 0.0, 0.0, 0.625, 0.5, 0.625, 0.5, 0.5625, 0.5, 0.4375, 0.5, 0.4375, 0.5, 0.875, 0.5, 0.0625, 0.5, 0.4375, 0.5, 0.4375, 0.5, 0.5625, 0.5, 0.5625, 0.5, 0.4375, 0.5, 0.0625, 0.5, 0.4375, 0.5, 0.125, 0.5, 0.0, 0.0, 0.0, 0.0, 0.0, 0.0, 0.4197, 0.08029, 0.4197, 0.08029, 0.4197, 0.08029, 0.4197, 0.4197, 0.4197, 0.4197, 0.49, 0.25, 0.49, 0.25, 0.4197, 0.08029, 0.4197, 0.08029, 0.49, 0.25, 0.4197, 0.4197, 0.4197, 0.4197, 0.4197, 0.4197, 0.4197, 0.4197, 0.4197, 0.4197, 0.4197, 0.4197, 0.4197, 0.4197, 0.4197, 0.4197, 0.4197, 0.4197, 0.4197, 0.4197, 0.4197, 0.4197, 0.4197, 0.4197, 0.4197, 0.4197, 0.4197, 0.4197, 0.4197, 0.4197, 0.4197, 0.4197, 0.4197, 0.4197, 0.625, 1.0, 0.625, 1.0, 0.4167, 0.6667, 0.49, 0.25, 0.4197, 0.08029, 0.4197, 0.08029, 0.625, 1.0, 0.625, 1.0, 0.4167, 0.6667, 0.4197, 0.4197, 0.0, 0.0, 0.0, 0.0, 0.4197, 0.08029, 0.4197, 0.08029, 0.4197, 0.08029, 0.4197, 0.4197, 0.4197, 0.4197, 0.4197, 0.4197, 0.49, 0.25, 0.49, 0.25, 0.4197, 0.08029, 0.49, 0.25, 0.4197, 0.08029, 0.4197, 0.08029, 0.4197, 0.08029, 0.4197, 0.08029, 0.0, 0.0, 0.4197, 0.08029, 0.4197, 0.08029, 0.2099, 0.04015, 0.4197, 0.08029, 0.4197, 0.08029, 0.4197, 0.08029, 0.4197, 0.08029, 0.4197, 0.08029, 0.4197, 0.08029, 0.4197, 0.08029, 0.4197, 0.08029, 0.4197, 0.08029, 0.4197, 0.08029, 0.4197, 0.08029, 0.4197, 0.08029, 0.4197, 0.08029, 0.4197, 0.08029, 0.4197, 0.08029, 0.4197, 0.08029, 0.4197, 0.08029, 0.4197, 0.08029, 0.4197, 0.08029, 0.4197, 0.08029, 0.4197, 0.08029, 0.4197, 0.08029, 0.4197, 0.08029, 0.4197, 0.08029, 0.4197, 0.08029, 0.4197, 0.08029, 0.4197, 0.08029, 0.4197, 0.08029, 0.4197, 0.08029, 0.4197, 0.08029, 0.4197, 0.08029, 0.4197, 0.08029, 0.4197, 0.08029, 0.4197, 0.08029, 0.4197, 0.08029, 0.4197, 0.08029, 0.2099, 0.04015, 0.0, 0.0, 0.4197, 0.08029, 0.4197, 0.08029, 0.4197, 0.08029, 0.4197, 0.08029, 0.4197, 0.08029, 0.4197, 0.08029, 0.4197, 0.08029, 0.4197, 0.08029, 0.4197, 0.08029, 0.4197, 0.08029, 0.4197, 0.08029, 0.4197, 0.08029, 0.4197, 0.08029, 0.4197, 0.08029, 0.4197, 0.08029, 0.4197, 0.08029, 0.4197, 0.08029, 0.4197, 0.08029, 0.4197, 0.08029, 0.3028, 0.05792, 0.0, 0.0, 0.4197, 0.08029, 0.0, 0.0, 0.0, 0.0, 0.4197, 0.08029, 1.0, 1.0, 0.875, 1.0, 0.875, 1.0, 0.625, 1.0, 0.625, 1.0, 0.0, 0.0, 0.0, 0.0, 0.0, 0.0, 0.0, 0.0, 0.4197, 0.08029, 0.4197, 0.08029, 0.4197, 0.08029, 0.4197, 0.08029, 0.4197, 0.08029, 0.4197, 0.08029, 0.4197, 0.08029, 0.4197, 0.08029, 0.4197, 0.08029, 0.4197, 0.08029, 0.4197, 0.08029, 0.4197, 0.08029, 0.625, 1.0, 0.0, 0.0, 0.0, 0.0, 0.0, 0.0, 0.0, 0.0, 0.0, 0.0, 0.625, 1.0, 0.625, 1.0, 0.0, 0.0, 0.4197, 0.08029, 0.4197, 0.08029, 0.4197, 0.08029, 0.4197, 0.08029, 0.4197, 0.08029, 0.4197, 0.08029, 0.0, 0.0, 0.0, 0.0, 0.0, 0.0, 0.4197, 0.08029, 0.4197, 0.08029, 0.4197, 0.08029, 0.4197, 0.08029, 0.4197, 0.08029, 0.4197, 0.08029, 0.4197, 0.08029, 0.4197, 0.08029, 0.4197, 0.08029, 0.0, 0.0, 0.0, 0.0, 0.2083, 0.3333, 0.0, 0.0, 0.625, 1.0, 0.2083, 0.3333, 0.625, 1.0, 0.625, 1.0, 0.4167, 0.6667, 0.4197, 0.08029, 0.4197, 0.08029, 0.4197, 0.08029, 0.4197, 0.08029, 0.4197, 0.08029, 0.4197, 0.08029, 0.4197, 0.08029, 0.4197, 0.08029, 0.4197, 0.08029, 0.4167, 0.6667, 0.4167, 0.6667, 0.2798, 0.05353, 0.4197, 0.08029, 0.4197, 0.08029, 0.4197, 0.08029, 0.1399, 0.02676, 0.2083, 0.3333, 0.2083, 0.3333, 0.4197, 0.08029, 0.4197, 0.08029, 0.4197, 0.08029, 0.2798, 0.05353, 0.4167, 0.6667, 0.4167, 0.6667, 0.2083, 0.3333, 0.2083, 0.3333, 0.1399, 0.02676, 0.4167, 0.6667, 0.4167, 0.6667, 0.2083, 0.3333, 0.4197, 0.08029, 0.4197, 0.08029, 0.4197, 0.08029, 0.2798, 0.05353, 0.2798, 0.05353, 0.4167, 0.6667, 0.2798, 0.05353, 0.4167, 0.6667, 0.4167, 0.6667, 0.4167, 0.6667, 0.2083, 0.3333, 0.2083, 0.3333, 0.4197, 0.08029, 0.4197, 0.08029, 0.4197, 0.08029, 0.4167, 0.6667, 0.2798, 0.05353, 0.2798, 0.05353, 0.4197, 0.08029, 0.2083, 0.3333, 0.4167, 0.6667, 0.4167, 0.6667, 0.4167, 0.6667, 0.2083, 0.3333, 0.2083, 0.3333, 0.2083, 0.3333, 0.1399, 0.02676, 0.4197, 0.08029, 0.4197, 0.08029, 0.4197, 0.08029, 0.2099, 0.04015, 0.4197, 0.08029, 0.4197, 0.08029, 0.0, 0.0, 0.0, 0.0, 0.0, 0.0, 0.1399, 0.02676, 0.1399, 0.02676, 0.2083, 0.3333, 0.0, 0.0, 0.2083, 0.3333, 0.2083, 0.3333, 0.1399, 0.02676, 0.2083, 0.3333, 0.2083, 0.3333, 0.0, 0.0, 0.0, 0.0, 0.0, 0.0, 0.2083, 0.3333, 0.0, 0.0, 0.0, 0.0, 0.0, 0.0, 0.0, 0.0, 0.0, 0.0, 0.1399, 0.02676, 0.2083, 0.3333, 0.2083, 0.3333, 0.2083, 0.3333, 0.2083, 0.3333, 0.0, 0.0, 0.0, 0.0, 0.0, 0.0, 0.0, 0.0, 0.2083, 0.3333, 0.4167, 0.6667, 0.4167, 0.6667, 0.0, 0.0, 0.2083, 0.3333, 0.2083, 0.3333, 0.4197, 0.08029, 0.0, 0.0, 0.2083, 0.3333, 0.4197, 0.08029, 0.4197, 0.08029, 0.4197, 0.08029, 0.4167, 0.6667, 0.4167, 0.6667, 0.2798, 0.05353, 0.4197, 0.08029, 0.4197, 0.08029, 0.4197, 0.08029, 0.4197, 0.08029, 0.4197, 0.08029, 0.4197, 0.08029, 0.4197, 0.08029, 0.4197, 0.08029, 0.4197, 0.08029, 0.4167, 0.6667, 0.625, 1.0, 0.625, 1.0, 0.4197, 0.08029, 0.4167, 0.6667, 0.625, 1.0, 0.0, 0.0, 0.0, 0.0, 0.0, 0.0, 0.0, 0.0, 0.0, 0.0, 0.0, 0.0, 0.0, 0.0, 0.0, 0.0, 0.0, 0.0, 0.0, 0.0, 0.0, 0.0, 0.0, 0.0, 0.0, 0.0, 0.4197, 0.08029, 0.0, 0.0, 0.4197, 0.08029, 0.4197, 0.08029, 0.0, 0.0, 0.4197, 0.08029, 0.4197, 0.08029, 0.0, 0.0, 0.4197, 0.08029, 0.0, 0.0, 0.0, 0.0, 0.4197, 0.08029, 0.4197, 0.08029, 0.0, 0.0, 0.0, 0.0, 0.0, 0.0, 0.3358, 0.06424, 0.4197, 0.08029, 0.4197, 0.08029, 0.4197, 0.08029, 0.4197, 0.08029, 0.3358, 0.06424, 0.0, 0.0, 0.75, 0.5, 0.5625, 0.5, 0.5625, 0.5, 0.4197, 0.08029, 0.4197, 0.08029, 0.4197, 0.08029, 0.4197, 0.08029, 0.4197, 0.08029, 0.4197, 0.08029, 0.4197, 0.08029, 0.4197, 0.08029, 0.4197, 0.08029, 0.4197, 0.08029, 0.4197, 0.08029, 0.4197, 0.08029, 0.4197, 0.08029, 0.4197, 0.08029, 0.4197, 0.08029, 0.4197, 0.08029, 0.4197, 0.08029, 0.4197, 0.08029, 0.875, 0.5, 0.75, 0.5, 0.875, 0.5, 0.75, 0.5, 0.625, 0.5, 0.875, 0.5, 0.4375, 0.5, 0.4375, 0.5, 0.375, 0.5, 0.0625, 0.5, 0.0625, 0.5, 0.25, 0.5, 0.25, 0.5, 0.4375, 0.5, 0.4375, 0.5, 0.0625, 0.5, 0.4375, 0.5, 0.5625, 0.5, 0.0625, 0.5, 0.125, 1.0, 0.0, 1.0, 0.625, 1.0, 0.4167, 0.6667, 0.4167, 0.6667, 0.4197, 0.08029, 0.4197, 0.08029, 0.4197, 0.08029, 0.4039, 0.07726, 0.4058, 0.07763, 0.4118, 0.07877, 0.4118, 0.07877, 0.4462, 0.08537, 0.4197, 0.08029, 0.4118, 0.07877, 0.4058, 0.07763, 0.4028, 0.07706, 0.4104, 0.07851, 0.4197, 0.08029, 0.4197, 0.08029, 0.4058, 0.07763, 0.4039, 0.07726, 0.3892, 0.07446, 0.4197, 0.08029, 0.4104, 0.07851, 0.4028, 0.07706, 0.4028, 0.07706, 0.4197, 0.08029, 0.4197, 0.08029, 0.4197, 0.08029, 0.4197, 0.08029, 0.4197, 0.08029, 0.4197, 0.08029, 0.4197, 0.08029, 0.4197, 0.08029, 0.4197, 0.08029, 0.4197, 0.08029, 0.4197, 0.08029, 0.4197, 0.08029, 0.4197, 0.08029, 0.4197, 0.08029, 0.4197, 0.08029, 0.4197, 0.08029, 0.4197, 0.08029, 0.4197, 0.08029, 0.4197, 0.08029, 0.4197, 0.08029, 0.4039, 0.07726, 0.4197, 0.08029, 0.4197, 0.08029, 0.4197, 0.08029, 0.4197, 0.08029, 0.4197, 0.08029, 0.49, 0.25, 0.875, 1.0, 0.787, 0.8878, 0.06982, 0.5, 0.07097, 0.5, 0.125, 0.5, 0.875, 0.5, 0.5005, 0.5, 0.4922, 0.5, 0.0, 0.0, 0.0, 0.0, 0.0, 0.0, 0.0, 0.0, 0.0, 0.0, 0.0, 0.0, 0.0, 0.0, 0.0, 0.0, 0.0, 0.0, 0.4197, 0.08029, 0.0, 0.0, 0.1049, 0.02007, 0.0, 0.0, 0.0, 0.0, 0.0, 0.0, 0.0, 0.0, 0.0, 0.0, 0.0, 0.0, 0.0, 0.0, 0.0, 0.0, 0.0, 0.0, 0.0, 0.0, 0.0, 0.0, 0.0, 0.0, 0.0, 0.0, 0.0, 0.0, 0.0, 0.0, 0.0, 0.0, 0.0, 0.0, 0.0, 0.0, 0.4197, 0.08029, 0.4197, 0.08029, 0.4197, 0.08029, 0.4197, 0.08029, 0.4197, 0.08029, 0.4197, 0.08029, 0.4197, 0.08029, 0.4197, 0.08029, 0.4197, 0.08029, 0.4197, 0.08029, 0.4197, 0.08029, 0.4197, 0.08029, 0.4197, 0.08029, 0.4197, 0.08029, 0.4197, 0.08029, 0.4197, 0.08029, 0.4197, 0.08029, 0.4197, 0.08029, 0.0, 0.0, 0.0, 0.0, 0.0, 0.0, 0.0, 0.0, 0.0, 0.0, 0.0, 0.0, 0.0625, 0.5, 0.0625, 0.5, 0.125, 0.5, 0.375, 0.5, 0.125, 0.5, 0.125, 0.5, 0.375, 0.5, 0.4375, 0.5, 0.0, 0.0, 0.4375, 0.5, 0.375, 0.5, 0.375, 0.5, 0.5625, 0.5, 0.5625, 0.5, 0.5625, 0.5, 0.5625, 0.5, 0.4375, 0.5, 0.4375, 0.5, 0.5625, 0.5, 0.5625, 0.5, 0.5625, 0.5, 0.4375, 0.5, 0.4375, 0.5, 0.5625, 0.5, 0.5625, 0.5, 0.4375, 0.5, 0.4375, 0.5, 0.4375, 0.5, 0.4375, 0.5, 0.4375, 0.5, 0.4375, 0.5, 0.5625, 0.5, 0.5625, 0.5, 0.4375, 0.5, 0.4375, 0.5, 0.4375, 0.5, 0.5625, 0.5, 0.5625, 0.5, 0.5625, 0.5, 0.5625, 0.5, 0.5625, 0.5, 0.4375, 0.5, 0.4375, 0.5, 0.4375, 0.5, 0.4375, 0.5, 0.5625, 0.5, 0.4375, 0.5, 0.4375, 0.5, 0.5625, 0.5, 0.0, 0.0, 0.4375, 0.5, 0.125, 0.5, 0.4375, 0.5, 0.5625, 0.5, 0.5625, 0.5, 0.0, 0.0, 0.5625, 0.5, 0.125, 0.5, 0.0, 0.0, 0.375, 0.5])
me_cylinder.materials.append(mat_upperskin1)
me_cylinder.materials.append(mat_eyes)
me_cylinder.materials.append(mat_eyeballs)
me_cylinder.materials.append(mat_white)
me_cylinder.use_remesh_fix_poles = True
me_cylinder.use_remesh_preserve_attributes = False
me_cylinder.update()
me_cylinder_002 = bpy.data.meshes.new('Cylinder.002')
me_cylinder_002.from_pydata([(0.0, 4.6, -0.245), (0.0, 4.6, 0.245), (3.984, 2.3, -0.245), (3.984, 2.3, 0.245), (3.984, -2.3, -0.245), (3.984, -2.3, 0.245), (-4.021e-07, -4.6, -0.245), (-4.021e-07, -4.6, 0.245), (-3.984, -2.3, -0.245), (-3.984, -2.3, 0.245), (-3.984, 2.3, -0.245), (-3.984, 2.3, 0.245)], [], [(0, 1, 3, 2), (2, 3, 5, 4), (4, 5, 7, 6), (6, 7, 9, 8), (3, 1, 11, 9, 7, 5), (8, 9, 11, 10), (10, 11, 1, 0), (0, 2, 4, 6, 8, 10)])
_uv = me_cylinder_002.uv_layers.new(name='UVMap')
_uv.uv.foreach_set('vector', [1.0, 0.5, 1.0, 1.0, 0.8333, 1.0, 0.8333, 0.5, 0.8333, 0.5, 0.8333, 1.0, 0.6667, 1.0, 0.6667, 0.5, 0.6667, 0.5, 0.6667, 1.0, 0.5, 1.0, 0.5, 0.5, 0.5, 0.5, 0.5, 1.0, 0.3333, 1.0, 0.3333, 0.5, 0.4578, 0.37, 0.25, 0.49, 0.04215, 0.37, 0.04215, 0.13, 0.25, 0.01, 0.4578, 0.13, 0.3333, 0.5, 0.3333, 1.0, 0.1667, 1.0, 0.1667, 0.5, 0.1667, 0.5, 0.1667, 1.0, -8.941e-08, 1.0, -8.941e-08, 0.5, 0.75, 0.49, 0.9578, 0.37, 0.9578, 0.13, 0.75, 0.01, 0.5422, 0.13, 0.5422, 0.37])
me_cylinder_002.use_remesh_fix_poles = True
me_cylinder_002.use_remesh_preserve_attributes = False
me_cylinder_002.update()

# ---- objects
ob_light = bpy.data.objects.new('Light', light_light)
ob_camera = bpy.data.objects.new('Camera', cam_camera)
ob_velociraptor_reference_1 = bpy.data.objects.new('Velociraptor Reference 1', None)
ob_mirrorpoint = bpy.data.objects.new('MirrorPoint', None)
ob_velociraptor = bpy.data.objects.new('Velociraptor', me_cylinder)
ob_velociraptor_reference_2 = bpy.data.objects.new('Velociraptor Reference 2', None)
ob_cylinder = bpy.data.objects.new('Cylinder', me_cylinder_002)
ob_light_001 = bpy.data.objects.new('Light.001', light_light_001)
ob_light_002 = bpy.data.objects.new('Light.002', light_light_002)

# ---- transforms, parenting, visibility, modifiers, constraints
ob_light.location = (4.076, 1.005, 5.904)
ob_light.rotation_euler = (0.6503, 0.05522, 1.866)
ob_light.lock_rotations_4d = False
ob_light.empty_display_type = 'ARROWS'
ob_light.color = (0.0, 0.0, 0.0, 0.0)
ob_light.lineart.crease_threshold = 0.0
ob_camera.location = (9.655, -7.958, 6.056)
ob_camera.rotation_euler = (1.18, -1.166e-05, 0.9014)
ob_camera.lock_rotations_4d = False
ob_camera.empty_display_type = 'ARROWS'
ob_camera.color = (0.0, 0.0, 0.0, 0.0)
ob_camera.display_type = 'WIRE'
ob_camera.lineart.crease_threshold = 0.0
ob_velociraptor_reference_1.location = (0.0, 1.357, 1.66)
ob_velociraptor_reference_1.rotation_euler = (1.571, -0.0, 1.571)
ob_velociraptor_reference_1.scale = (1.71, 1.576, 1.31)
ob_velociraptor_reference_1.empty_display_type = 'IMAGE'
ob_velociraptor_reference_1.empty_display_size = 5.0
ob_velociraptor_reference_1.use_empty_image_alpha = True
ob_velociraptor_reference_1.color = (1.0, 1.0, 1.0, 0.1284)
ob_velociraptor_reference_1.show_in_front = True
ob_mirrorpoint.location = (0.0, 0.0, 0.0)
ob_mirrorpoint.scale = (0.6103, 0.6103, 0.6103)
ob_velociraptor.location = (0.0, 0.0, 0.0)
ob_velociraptor.rotation_euler = (-0.2032, -4.482e-17, 4.57e-18)
ob_velociraptor.scale = (0.09508, 0.09799, 0.1699)
_m = ob_velociraptor.modifiers.new('Mirror', 'MIRROR')
_m.use_clip = True
_m.mirror_object = ob_mirrorpoint
_m = ob_velociraptor.modifiers.new('Subdivision', 'SUBSURF')
ob_velociraptor_reference_2.location = (0.2388, 0.1226, 1.545)
ob_velociraptor_reference_2.rotation_euler = (1.571, -0.02903, 4.712)
ob_velociraptor_reference_2.scale = (1.276, 1.276, 1.276)
ob_velociraptor_reference_2.empty_display_type = 'IMAGE'
ob_velociraptor_reference_2.empty_display_size = 5.0
ob_velociraptor_reference_2.use_empty_image_alpha = True
ob_velociraptor_reference_2.color = (1.0, 1.0, 1.0, 0.1785)
ob_velociraptor_reference_2.show_in_front = True
ob_cylinder.location = (0.0, 0.0, -0.2465)
ob_cylinder.scale = (0.5336, 0.5336, 1.0)
ob_light_001.location = (-3.457, 1.005, 5.904)
ob_light_001.rotation_euler = (0.6503, 0.05522, 1.866)
ob_light_001.lock_rotations_4d = False
ob_light_001.empty_display_type = 'ARROWS'
ob_light_001.color = (0.0, 0.0, 0.0, 0.0)
ob_light_001.lineart.crease_threshold = 0.0
ob_light_002.location = (-1.095, -10.93, 5.904)
ob_light_002.rotation_euler = (0.6503, 0.05522, 1.866)
ob_light_002.lock_rotations_4d = False
ob_light_002.empty_display_type = 'ARROWS'
ob_light_002.color = (0.0, 0.0, 0.0, 0.0)
ob_light_002.lineart.crease_threshold = 0.0

# ---- collection membership
col_collection.objects.link(ob_light)
col_collection.objects.link(ob_camera)
col_collection.objects.link(ob_velociraptor_reference_1)
col_collection.objects.link(ob_mirrorpoint)
col_collection.objects.link(ob_velociraptor)
col_collection.objects.link(ob_velociraptor_reference_2)
col_collection.objects.link(ob_cylinder)
col_collection.objects.link(ob_light_001)
col_collection.objects.link(ob_light_002)

# ---- scene / render settings (as saved in the file)
scene.camera = ob_camera
scene.frame_start = 1; scene.frame_end = 250; scene.frame_set(16)
scene.render.engine = 'BLENDER_EEVEE_NEXT'
scene.cycles.sampling_pattern = 'TABULATED_SOBOL'
scene.cycles.use_light_tree = False
scene.view_settings.view_transform = 'Filmic'
bpy.context.view_layer.update()
